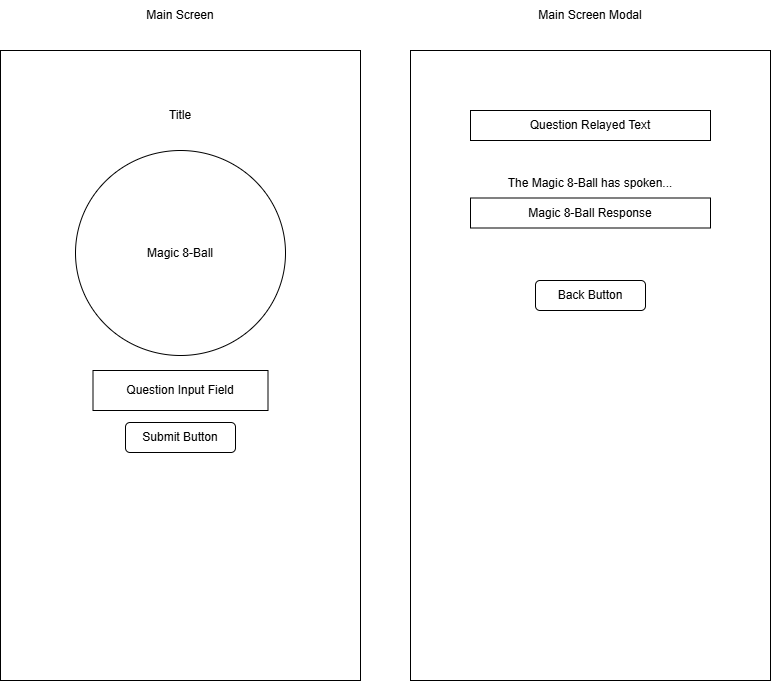

The diagram above was exported from draw.io. Its source (the exported page's mxGraphModel, read from the mxfile embedded in the PNG):
<mxGraphModel dx="1204" dy="1139" grid="1" gridSize="10" guides="1" tooltips="1" connect="1" arrows="1" fold="1" page="1" pageScale="1" pageWidth="850" pageHeight="1100" math="0" shadow="0">
  <root>
    <mxCell id="0" />
    <mxCell id="1" parent="0" />
    <mxCell id="1jiGCqOaifOelOUzafjW-1" parent="1" style="rounded=0;whiteSpace=wrap;html=1;" value="" vertex="1">
      <mxGeometry height="630" width="360" x="130" y="230" as="geometry" />
    </mxCell>
    <mxCell id="1jiGCqOaifOelOUzafjW-2" parent="1" style="text;html=1;whiteSpace=wrap;strokeColor=none;fillColor=none;align=center;verticalAlign=middle;rounded=0;" value="Main Screen" vertex="1">
      <mxGeometry height="30" width="130" x="245" y="180" as="geometry" />
    </mxCell>
    <mxCell id="IJqnN9txNSBvjeXzcMnQ-2" parent="1" style="ellipse;whiteSpace=wrap;html=1;shapeInside=1;" value="" vertex="1">
      <mxGeometry height="205" width="210" x="205" y="330" as="geometry" />
    </mxCell>
    <mxCell id="IJqnN9txNSBvjeXzcMnQ-5" parent="1" style="text;html=1;whiteSpace=wrap;strokeColor=none;fillColor=none;align=center;verticalAlign=middle;rounded=0;" value="Magic 8-Ball" vertex="1">
      <mxGeometry height="30" width="130" x="245" y="417.5" as="geometry" />
    </mxCell>
    <mxCell id="IJqnN9txNSBvjeXzcMnQ-7" parent="1" style="rounded=1;whiteSpace=wrap;html=1;" value="" vertex="1">
      <mxGeometry height="30" width="110" x="255" y="602" as="geometry" />
    </mxCell>
    <mxCell id="IJqnN9txNSBvjeXzcMnQ-8" parent="1" style="text;html=1;whiteSpace=wrap;strokeColor=none;fillColor=none;align=center;verticalAlign=middle;rounded=0;" value="Submit Button" vertex="1">
      <mxGeometry height="30" width="130" x="245" y="602" as="geometry" />
    </mxCell>
    <mxCell id="IJqnN9txNSBvjeXzcMnQ-9" parent="1" style="text;html=1;whiteSpace=wrap;strokeColor=none;fillColor=none;align=center;verticalAlign=middle;rounded=0;" value="Title" vertex="1">
      <mxGeometry height="30" width="130" x="245" y="280" as="geometry" />
    </mxCell>
    <mxCell id="IJqnN9txNSBvjeXzcMnQ-10" parent="1" style="rounded=0;whiteSpace=wrap;html=1;" value="" vertex="1">
      <mxGeometry height="630" width="360" x="540" y="230" as="geometry" />
    </mxCell>
    <mxCell id="IJqnN9txNSBvjeXzcMnQ-11" parent="1" style="text;html=1;whiteSpace=wrap;strokeColor=none;fillColor=none;align=center;verticalAlign=middle;rounded=0;" value="Main Screen Modal" vertex="1">
      <mxGeometry height="30" width="130" x="655" y="180" as="geometry" />
    </mxCell>
    <mxCell id="IJqnN9txNSBvjeXzcMnQ-17" parent="1" style="rounded=1;whiteSpace=wrap;html=1;" value="" vertex="1">
      <mxGeometry height="30" width="110" x="665" y="460" as="geometry" />
    </mxCell>
    <mxCell id="IJqnN9txNSBvjeXzcMnQ-18" parent="1" style="text;html=1;whiteSpace=wrap;strokeColor=none;fillColor=none;align=center;verticalAlign=middle;rounded=0;" value="Back Button" vertex="1">
      <mxGeometry height="30" width="130" x="655" y="460" as="geometry" />
    </mxCell>
    <mxCell id="IJqnN9txNSBvjeXzcMnQ-22" parent="1" style="rounded=0;whiteSpace=wrap;html=1;" value="" vertex="1">
      <mxGeometry height="40" width="175" x="222.5" y="550" as="geometry" />
    </mxCell>
    <mxCell id="IJqnN9txNSBvjeXzcMnQ-23" parent="1" style="text;html=1;whiteSpace=wrap;strokeColor=none;fillColor=none;align=center;verticalAlign=middle;rounded=0;" value="Question Input Field" vertex="1">
      <mxGeometry height="30" width="130" x="245" y="555" as="geometry" />
    </mxCell>
    <mxCell id="IJqnN9txNSBvjeXzcMnQ-24" parent="1" style="rounded=0;whiteSpace=wrap;html=1;" value="Question Relayed Text" vertex="1">
      <mxGeometry height="30" width="240" x="600" y="290" as="geometry" />
    </mxCell>
    <mxCell id="IJqnN9txNSBvjeXzcMnQ-25" parent="1" style="rounded=0;whiteSpace=wrap;html=1;" value="Magic 8-Ball Response" vertex="1">
      <mxGeometry height="30" width="240" x="600" y="377.5" as="geometry" />
    </mxCell>
    <mxCell id="IJqnN9txNSBvjeXzcMnQ-26" parent="1" style="text;html=1;whiteSpace=wrap;strokeColor=none;fillColor=none;align=center;verticalAlign=middle;rounded=0;" value="The Magic 8-Ball has spoken..." vertex="1">
      <mxGeometry height="30" width="210" x="615" y="347.5" as="geometry" />
    </mxCell>
  </root>
</mxGraphModel>